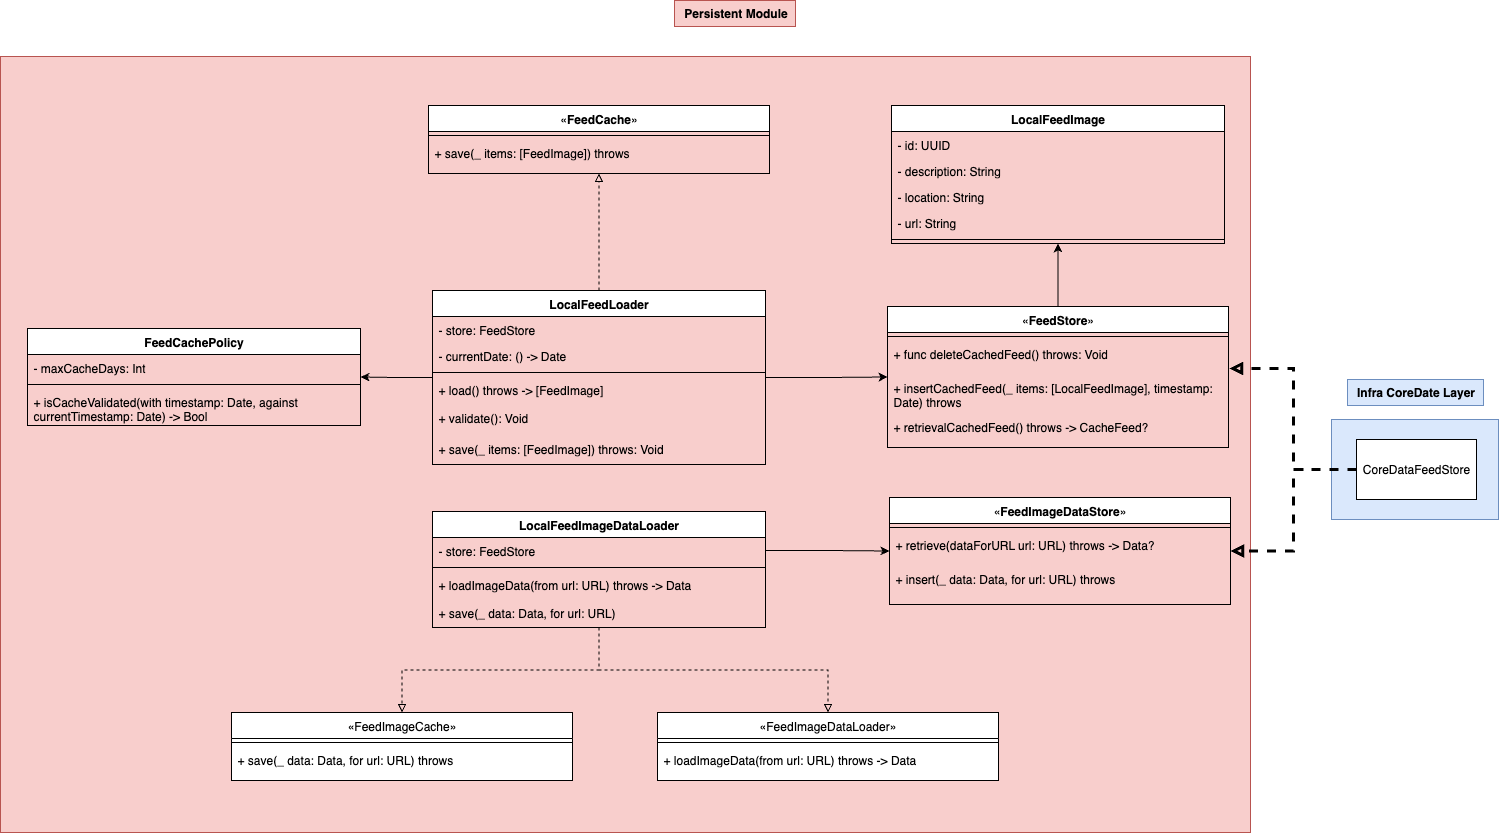

The diagram above was exported from draw.io. Its source (the exported page's mxGraphModel, read from the mxfile embedded in the PNG):
<mxGraphModel dx="3746" dy="1272" grid="0" gridSize="10" guides="1" tooltips="1" connect="1" arrows="1" fold="1" page="0" pageScale="1" pageWidth="827" pageHeight="3169" math="0" shadow="0">
  <root>
    <mxCell id="0" />
    <mxCell id="1" parent="0" />
    <mxCell id="QeLzpFEis-srMBsyN0VX-67" value="" style="rounded=0;whiteSpace=wrap;html=1;fillColor=#dae8fc;strokeColor=#6c8ebf;" parent="1" vertex="1">
      <mxGeometry x="886" y="668" width="167" height="100" as="geometry" />
    </mxCell>
    <mxCell id="QeLzpFEis-srMBsyN0VX-39" value="" style="rounded=0;whiteSpace=wrap;html=1;fillColor=#f8cecc;strokeColor=#b85450;" parent="1" vertex="1">
      <mxGeometry x="-445" y="305" width="1250" height="776" as="geometry" />
    </mxCell>
    <mxCell id="QeLzpFEis-srMBsyN0VX-13" style="edgeStyle=orthogonalEdgeStyle;rounded=0;orthogonalLoop=1;jettySize=auto;html=1;" parent="1" source="QeLzpFEis-srMBsyN0VX-1" target="QeLzpFEis-srMBsyN0VX-6" edge="1">
      <mxGeometry relative="1" as="geometry" />
    </mxCell>
    <mxCell id="QeLzpFEis-srMBsyN0VX-1" value="&lt;span style=&quot;font-weight: 400;&quot;&gt;«&lt;/span&gt;FeedStore&lt;span style=&quot;font-weight: 400;&quot;&gt;»&lt;/span&gt;" style="swimlane;fontStyle=1;align=center;verticalAlign=top;childLayout=stackLayout;horizontal=1;startSize=26;horizontalStack=0;resizeParent=1;resizeParentMax=0;resizeLast=0;collapsible=1;marginBottom=0;whiteSpace=wrap;html=1;labelBackgroundColor=none;" parent="1" vertex="1">
      <mxGeometry x="442" y="555" width="341" height="141" as="geometry" />
    </mxCell>
    <mxCell id="QeLzpFEis-srMBsyN0VX-2" value="" style="line;strokeWidth=1;fillColor=none;align=left;verticalAlign=middle;spacingTop=-1;spacingLeft=3;spacingRight=3;rotatable=0;labelPosition=right;points=[];portConstraint=eastwest;labelBackgroundColor=none;" parent="QeLzpFEis-srMBsyN0VX-1" vertex="1">
      <mxGeometry y="26" width="341" height="8" as="geometry" />
    </mxCell>
    <mxCell id="QeLzpFEis-srMBsyN0VX-3" value="+ func deleteCachedFeed() throws: Void" style="text;strokeColor=none;fillColor=none;align=left;verticalAlign=top;spacingLeft=4;spacingRight=4;overflow=hidden;rotatable=0;points=[[0,0.5],[1,0.5]];portConstraint=eastwest;whiteSpace=wrap;html=1;labelBackgroundColor=none;" parent="QeLzpFEis-srMBsyN0VX-1" vertex="1">
      <mxGeometry y="34" width="341" height="34" as="geometry" />
    </mxCell>
    <mxCell id="QeLzpFEis-srMBsyN0VX-4" value="+ insertCachedFeed(_ items: [LocalFeedImage], timestamp: Date) throws" style="text;strokeColor=none;fillColor=none;align=left;verticalAlign=top;spacingLeft=4;spacingRight=4;overflow=hidden;rotatable=0;points=[[0,0.5],[1,0.5]];portConstraint=eastwest;whiteSpace=wrap;html=1;labelBackgroundColor=none;" parent="QeLzpFEis-srMBsyN0VX-1" vertex="1">
      <mxGeometry y="68" width="341" height="39" as="geometry" />
    </mxCell>
    <mxCell id="QeLzpFEis-srMBsyN0VX-5" value="+ retrievalCachedFeed() throws -&amp;gt; CacheFeed?" style="text;strokeColor=none;fillColor=none;align=left;verticalAlign=top;spacingLeft=4;spacingRight=4;overflow=hidden;rotatable=0;points=[[0,0.5],[1,0.5]];portConstraint=eastwest;whiteSpace=wrap;html=1;labelBackgroundColor=none;" parent="QeLzpFEis-srMBsyN0VX-1" vertex="1">
      <mxGeometry y="107" width="341" height="34" as="geometry" />
    </mxCell>
    <mxCell id="QeLzpFEis-srMBsyN0VX-6" value="&lt;div&gt;LocalFeedImage&lt;/div&gt;" style="swimlane;fontStyle=1;align=center;verticalAlign=top;childLayout=stackLayout;horizontal=1;startSize=26;horizontalStack=0;resizeParent=1;resizeParentMax=0;resizeLast=0;collapsible=1;marginBottom=0;whiteSpace=wrap;html=1;labelBackgroundColor=none;" parent="1" vertex="1">
      <mxGeometry x="446" y="354" width="333" height="138" as="geometry" />
    </mxCell>
    <mxCell id="QeLzpFEis-srMBsyN0VX-7" value="- id: UUID" style="text;strokeColor=none;fillColor=none;align=left;verticalAlign=top;spacingLeft=4;spacingRight=4;overflow=hidden;rotatable=0;points=[[0,0.5],[1,0.5]];portConstraint=eastwest;whiteSpace=wrap;html=1;labelBackgroundColor=none;" parent="QeLzpFEis-srMBsyN0VX-6" vertex="1">
      <mxGeometry y="26" width="333" height="26" as="geometry" />
    </mxCell>
    <mxCell id="QeLzpFEis-srMBsyN0VX-10" value="- description: String" style="text;strokeColor=none;fillColor=none;align=left;verticalAlign=top;spacingLeft=4;spacingRight=4;overflow=hidden;rotatable=0;points=[[0,0.5],[1,0.5]];portConstraint=eastwest;whiteSpace=wrap;html=1;labelBackgroundColor=none;" parent="QeLzpFEis-srMBsyN0VX-6" vertex="1">
      <mxGeometry y="52" width="333" height="26" as="geometry" />
    </mxCell>
    <mxCell id="QeLzpFEis-srMBsyN0VX-11" value="- location: String" style="text;strokeColor=none;fillColor=none;align=left;verticalAlign=top;spacingLeft=4;spacingRight=4;overflow=hidden;rotatable=0;points=[[0,0.5],[1,0.5]];portConstraint=eastwest;whiteSpace=wrap;html=1;labelBackgroundColor=none;" parent="QeLzpFEis-srMBsyN0VX-6" vertex="1">
      <mxGeometry y="78" width="333" height="26" as="geometry" />
    </mxCell>
    <mxCell id="QeLzpFEis-srMBsyN0VX-12" value="- url: String" style="text;strokeColor=none;fillColor=none;align=left;verticalAlign=top;spacingLeft=4;spacingRight=4;overflow=hidden;rotatable=0;points=[[0,0.5],[1,0.5]];portConstraint=eastwest;whiteSpace=wrap;html=1;labelBackgroundColor=none;" parent="QeLzpFEis-srMBsyN0VX-6" vertex="1">
      <mxGeometry y="104" width="333" height="26" as="geometry" />
    </mxCell>
    <mxCell id="QeLzpFEis-srMBsyN0VX-8" value="" style="line;strokeWidth=1;fillColor=none;align=left;verticalAlign=middle;spacingTop=-1;spacingLeft=3;spacingRight=3;rotatable=0;labelPosition=right;points=[];portConstraint=eastwest;labelBackgroundColor=none;" parent="QeLzpFEis-srMBsyN0VX-6" vertex="1">
      <mxGeometry y="130" width="333" height="8" as="geometry" />
    </mxCell>
    <mxCell id="QeLzpFEis-srMBsyN0VX-25" style="edgeStyle=orthogonalEdgeStyle;rounded=0;orthogonalLoop=1;jettySize=auto;html=1;" parent="1" source="QeLzpFEis-srMBsyN0VX-21" target="QeLzpFEis-srMBsyN0VX-1" edge="1">
      <mxGeometry relative="1" as="geometry" />
    </mxCell>
    <mxCell id="QeLzpFEis-srMBsyN0VX-32" style="edgeStyle=orthogonalEdgeStyle;rounded=0;orthogonalLoop=1;jettySize=auto;html=1;endArrow=block;endFill=0;dashed=1;" parent="1" source="QeLzpFEis-srMBsyN0VX-21" target="QeLzpFEis-srMBsyN0VX-27" edge="1">
      <mxGeometry relative="1" as="geometry" />
    </mxCell>
    <mxCell id="0Vvd8JFJB_U6hOtLQH7z-6" style="edgeStyle=orthogonalEdgeStyle;rounded=0;orthogonalLoop=1;jettySize=auto;html=1;" edge="1" parent="1" source="QeLzpFEis-srMBsyN0VX-21" target="0Vvd8JFJB_U6hOtLQH7z-1">
      <mxGeometry relative="1" as="geometry" />
    </mxCell>
    <mxCell id="QeLzpFEis-srMBsyN0VX-21" value="&lt;div&gt;LocalFeedLoader&lt;/div&gt;" style="swimlane;fontStyle=1;align=center;verticalAlign=top;childLayout=stackLayout;horizontal=1;startSize=26;horizontalStack=0;resizeParent=1;resizeParentMax=0;resizeLast=0;collapsible=1;marginBottom=0;whiteSpace=wrap;html=1;labelBackgroundColor=none;" parent="1" vertex="1">
      <mxGeometry x="-13" y="539" width="333" height="174" as="geometry" />
    </mxCell>
    <mxCell id="QeLzpFEis-srMBsyN0VX-22" value="- store: FeedStore" style="text;strokeColor=none;fillColor=none;align=left;verticalAlign=top;spacingLeft=4;spacingRight=4;overflow=hidden;rotatable=0;points=[[0,0.5],[1,0.5]];portConstraint=eastwest;whiteSpace=wrap;html=1;labelBackgroundColor=none;" parent="QeLzpFEis-srMBsyN0VX-21" vertex="1">
      <mxGeometry y="26" width="333" height="26" as="geometry" />
    </mxCell>
    <mxCell id="QeLzpFEis-srMBsyN0VX-26" value="- currentDate: () -&amp;gt; Date" style="text;strokeColor=none;fillColor=none;align=left;verticalAlign=top;spacingLeft=4;spacingRight=4;overflow=hidden;rotatable=0;points=[[0,0.5],[1,0.5]];portConstraint=eastwest;whiteSpace=wrap;html=1;labelBackgroundColor=none;" parent="QeLzpFEis-srMBsyN0VX-21" vertex="1">
      <mxGeometry y="52" width="333" height="26" as="geometry" />
    </mxCell>
    <mxCell id="QeLzpFEis-srMBsyN0VX-23" value="" style="line;strokeWidth=1;fillColor=none;align=left;verticalAlign=middle;spacingTop=-1;spacingLeft=3;spacingRight=3;rotatable=0;labelPosition=right;points=[];portConstraint=eastwest;labelBackgroundColor=none;" parent="QeLzpFEis-srMBsyN0VX-21" vertex="1">
      <mxGeometry y="78" width="333" height="8" as="geometry" />
    </mxCell>
    <mxCell id="QeLzpFEis-srMBsyN0VX-24" value="&lt;div&gt;+ load() throws -&amp;gt; [FeedImage]&lt;/div&gt;" style="text;strokeColor=none;fillColor=none;align=left;verticalAlign=top;spacingLeft=4;spacingRight=4;overflow=hidden;rotatable=0;points=[[0,0.5],[1,0.5]];portConstraint=eastwest;whiteSpace=wrap;html=1;labelBackgroundColor=none;" parent="QeLzpFEis-srMBsyN0VX-21" vertex="1">
      <mxGeometry y="86" width="333" height="28" as="geometry" />
    </mxCell>
    <mxCell id="QeLzpFEis-srMBsyN0VX-33" value="&lt;div&gt;+ validate(): Void&lt;/div&gt;" style="text;strokeColor=none;fillColor=none;align=left;verticalAlign=top;spacingLeft=4;spacingRight=4;overflow=hidden;rotatable=0;points=[[0,0.5],[1,0.5]];portConstraint=eastwest;whiteSpace=wrap;html=1;labelBackgroundColor=none;" parent="QeLzpFEis-srMBsyN0VX-21" vertex="1">
      <mxGeometry y="114" width="333" height="31" as="geometry" />
    </mxCell>
    <mxCell id="QeLzpFEis-srMBsyN0VX-34" value="&lt;div&gt;+ save(_ items: [FeedImage]) throws: Void&lt;/div&gt;" style="text;strokeColor=none;fillColor=none;align=left;verticalAlign=top;spacingLeft=4;spacingRight=4;overflow=hidden;rotatable=0;points=[[0,0.5],[1,0.5]];portConstraint=eastwest;whiteSpace=wrap;html=1;labelBackgroundColor=none;" parent="QeLzpFEis-srMBsyN0VX-21" vertex="1">
      <mxGeometry y="145" width="333" height="29" as="geometry" />
    </mxCell>
    <mxCell id="QeLzpFEis-srMBsyN0VX-27" value="&lt;span style=&quot;font-weight: 400;&quot;&gt;«&lt;/span&gt;FeedCache&lt;span style=&quot;font-weight: 400;&quot;&gt;»&lt;/span&gt;" style="swimlane;fontStyle=1;align=center;verticalAlign=top;childLayout=stackLayout;horizontal=1;startSize=26;horizontalStack=0;resizeParent=1;resizeParentMax=0;resizeLast=0;collapsible=1;marginBottom=0;whiteSpace=wrap;html=1;labelBackgroundColor=none;" parent="1" vertex="1">
      <mxGeometry x="-17" y="354" width="341" height="68" as="geometry" />
    </mxCell>
    <mxCell id="QeLzpFEis-srMBsyN0VX-28" value="" style="line;strokeWidth=1;fillColor=none;align=left;verticalAlign=middle;spacingTop=-1;spacingLeft=3;spacingRight=3;rotatable=0;labelPosition=right;points=[];portConstraint=eastwest;labelBackgroundColor=none;" parent="QeLzpFEis-srMBsyN0VX-27" vertex="1">
      <mxGeometry y="26" width="341" height="8" as="geometry" />
    </mxCell>
    <mxCell id="QeLzpFEis-srMBsyN0VX-29" value="+ save(_ items: [FeedImage]) throws" style="text;strokeColor=none;fillColor=none;align=left;verticalAlign=top;spacingLeft=4;spacingRight=4;overflow=hidden;rotatable=0;points=[[0,0.5],[1,0.5]];portConstraint=eastwest;whiteSpace=wrap;html=1;labelBackgroundColor=none;" parent="QeLzpFEis-srMBsyN0VX-27" vertex="1">
      <mxGeometry y="34" width="341" height="34" as="geometry" />
    </mxCell>
    <mxCell id="QeLzpFEis-srMBsyN0VX-65" style="edgeStyle=orthogonalEdgeStyle;rounded=0;orthogonalLoop=1;jettySize=auto;html=1;endArrow=block;endFill=0;dashed=1;strokeWidth=3;" parent="1" edge="1">
      <mxGeometry relative="1" as="geometry">
        <mxPoint x="858" y="718" as="sourcePoint" />
        <mxPoint x="784" y="617" as="targetPoint" />
        <Array as="points">
          <mxPoint x="848" y="718" />
          <mxPoint x="848" y="617" />
        </Array>
      </mxGeometry>
    </mxCell>
    <mxCell id="QeLzpFEis-srMBsyN0VX-66" style="edgeStyle=orthogonalEdgeStyle;rounded=0;orthogonalLoop=1;jettySize=auto;html=1;dashed=1;endArrow=block;endFill=0;strokeWidth=3;" parent="1" source="QeLzpFEis-srMBsyN0VX-35" target="QeLzpFEis-srMBsyN0VX-51" edge="1">
      <mxGeometry relative="1" as="geometry" />
    </mxCell>
    <mxCell id="QeLzpFEis-srMBsyN0VX-35" value="CoreDataFeedStore" style="rounded=0;whiteSpace=wrap;html=1;" parent="1" vertex="1">
      <mxGeometry x="911" y="688" width="120" height="60" as="geometry" />
    </mxCell>
    <mxCell id="QeLzpFEis-srMBsyN0VX-40" value="&lt;b&gt;Persistent Module&lt;/b&gt;" style="text;html=1;align=center;verticalAlign=middle;resizable=0;points=[];autosize=1;strokeColor=#b85450;fillColor=#f8cecc;" parent="1" vertex="1">
      <mxGeometry x="229" y="249" width="121" height="26" as="geometry" />
    </mxCell>
    <mxCell id="QeLzpFEis-srMBsyN0VX-58" style="edgeStyle=orthogonalEdgeStyle;rounded=0;orthogonalLoop=1;jettySize=auto;html=1;endArrow=block;endFill=0;dashed=1;" parent="1" source="QeLzpFEis-srMBsyN0VX-41" target="QeLzpFEis-srMBsyN0VX-48" edge="1">
      <mxGeometry relative="1" as="geometry" />
    </mxCell>
    <mxCell id="QeLzpFEis-srMBsyN0VX-74" style="edgeStyle=orthogonalEdgeStyle;rounded=0;orthogonalLoop=1;jettySize=auto;html=1;endArrow=block;endFill=0;dashed=1;" parent="1" source="QeLzpFEis-srMBsyN0VX-41" target="QeLzpFEis-srMBsyN0VX-70" edge="1">
      <mxGeometry relative="1" as="geometry" />
    </mxCell>
    <mxCell id="QeLzpFEis-srMBsyN0VX-41" value="&lt;div&gt;LocalFeedImageDataLoader&lt;/div&gt;" style="swimlane;fontStyle=1;align=center;verticalAlign=top;childLayout=stackLayout;horizontal=1;startSize=26;horizontalStack=0;resizeParent=1;resizeParentMax=0;resizeLast=0;collapsible=1;marginBottom=0;whiteSpace=wrap;html=1;labelBackgroundColor=none;" parent="1" vertex="1">
      <mxGeometry x="-13" y="760" width="333" height="116" as="geometry" />
    </mxCell>
    <mxCell id="QeLzpFEis-srMBsyN0VX-42" value="- store: FeedStore" style="text;strokeColor=none;fillColor=none;align=left;verticalAlign=top;spacingLeft=4;spacingRight=4;overflow=hidden;rotatable=0;points=[[0,0.5],[1,0.5]];portConstraint=eastwest;whiteSpace=wrap;html=1;labelBackgroundColor=none;" parent="QeLzpFEis-srMBsyN0VX-41" vertex="1">
      <mxGeometry y="26" width="333" height="26" as="geometry" />
    </mxCell>
    <mxCell id="QeLzpFEis-srMBsyN0VX-44" value="" style="line;strokeWidth=1;fillColor=none;align=left;verticalAlign=middle;spacingTop=-1;spacingLeft=3;spacingRight=3;rotatable=0;labelPosition=right;points=[];portConstraint=eastwest;labelBackgroundColor=none;" parent="QeLzpFEis-srMBsyN0VX-41" vertex="1">
      <mxGeometry y="52" width="333" height="8" as="geometry" />
    </mxCell>
    <mxCell id="QeLzpFEis-srMBsyN0VX-45" value="&lt;div&gt;+ loadImageData(from url: URL) throws -&amp;gt; Data&lt;/div&gt;" style="text;strokeColor=none;fillColor=none;align=left;verticalAlign=top;spacingLeft=4;spacingRight=4;overflow=hidden;rotatable=0;points=[[0,0.5],[1,0.5]];portConstraint=eastwest;whiteSpace=wrap;html=1;labelBackgroundColor=none;" parent="QeLzpFEis-srMBsyN0VX-41" vertex="1">
      <mxGeometry y="60" width="333" height="28" as="geometry" />
    </mxCell>
    <mxCell id="QeLzpFEis-srMBsyN0VX-69" value="&lt;div&gt;+ save(_ data: Data, for url: URL)&lt;/div&gt;" style="text;strokeColor=none;fillColor=none;align=left;verticalAlign=top;spacingLeft=4;spacingRight=4;overflow=hidden;rotatable=0;points=[[0,0.5],[1,0.5]];portConstraint=eastwest;whiteSpace=wrap;html=1;labelBackgroundColor=none;" parent="QeLzpFEis-srMBsyN0VX-41" vertex="1">
      <mxGeometry y="88" width="333" height="28" as="geometry" />
    </mxCell>
    <mxCell id="QeLzpFEis-srMBsyN0VX-48" value="&lt;span style=&quot;font-weight: 400;&quot;&gt;«FeedImageCache»&lt;/span&gt;" style="swimlane;fontStyle=1;align=center;verticalAlign=top;childLayout=stackLayout;horizontal=1;startSize=26;horizontalStack=0;resizeParent=1;resizeParentMax=0;resizeLast=0;collapsible=1;marginBottom=0;whiteSpace=wrap;html=1;labelBackgroundColor=none;swimlaneFillColor=default;" parent="1" vertex="1">
      <mxGeometry x="-214" y="961" width="341" height="68" as="geometry" />
    </mxCell>
    <mxCell id="QeLzpFEis-srMBsyN0VX-49" value="" style="line;strokeWidth=1;fillColor=none;align=left;verticalAlign=middle;spacingTop=-1;spacingLeft=3;spacingRight=3;rotatable=0;labelPosition=right;points=[];portConstraint=eastwest;labelBackgroundColor=none;" parent="QeLzpFEis-srMBsyN0VX-48" vertex="1">
      <mxGeometry y="26" width="341" height="8" as="geometry" />
    </mxCell>
    <mxCell id="QeLzpFEis-srMBsyN0VX-50" value="+ save(_ data: Data, for url: URL) throws" style="text;strokeColor=none;fillColor=none;align=left;verticalAlign=top;spacingLeft=4;spacingRight=4;overflow=hidden;rotatable=0;points=[[0,0.5],[1,0.5]];portConstraint=eastwest;whiteSpace=wrap;html=1;labelBackgroundColor=none;" parent="QeLzpFEis-srMBsyN0VX-48" vertex="1">
      <mxGeometry y="34" width="341" height="34" as="geometry" />
    </mxCell>
    <mxCell id="QeLzpFEis-srMBsyN0VX-51" value="&lt;span style=&quot;font-weight: 400;&quot;&gt;«&lt;/span&gt;FeedImageDataStore&lt;span style=&quot;font-weight: 400;&quot;&gt;»&lt;/span&gt;" style="swimlane;fontStyle=1;align=center;verticalAlign=top;childLayout=stackLayout;horizontal=1;startSize=26;horizontalStack=0;resizeParent=1;resizeParentMax=0;resizeLast=0;collapsible=1;marginBottom=0;whiteSpace=wrap;html=1;labelBackgroundColor=none;" parent="1" vertex="1">
      <mxGeometry x="444" y="746" width="341" height="107" as="geometry" />
    </mxCell>
    <mxCell id="QeLzpFEis-srMBsyN0VX-52" value="" style="line;strokeWidth=1;fillColor=none;align=left;verticalAlign=middle;spacingTop=-1;spacingLeft=3;spacingRight=3;rotatable=0;labelPosition=right;points=[];portConstraint=eastwest;labelBackgroundColor=none;" parent="QeLzpFEis-srMBsyN0VX-51" vertex="1">
      <mxGeometry y="26" width="341" height="8" as="geometry" />
    </mxCell>
    <mxCell id="QeLzpFEis-srMBsyN0VX-53" value="+ retrieve(dataForURL url: URL) throws -&amp;gt; Data?" style="text;strokeColor=none;fillColor=none;align=left;verticalAlign=top;spacingLeft=4;spacingRight=4;overflow=hidden;rotatable=0;points=[[0,0.5],[1,0.5]];portConstraint=eastwest;whiteSpace=wrap;html=1;labelBackgroundColor=none;" parent="QeLzpFEis-srMBsyN0VX-51" vertex="1">
      <mxGeometry y="34" width="341" height="34" as="geometry" />
    </mxCell>
    <mxCell id="QeLzpFEis-srMBsyN0VX-54" value="+ insert(_ data: Data, for url: URL) throws" style="text;strokeColor=none;fillColor=none;align=left;verticalAlign=top;spacingLeft=4;spacingRight=4;overflow=hidden;rotatable=0;points=[[0,0.5],[1,0.5]];portConstraint=eastwest;whiteSpace=wrap;html=1;labelBackgroundColor=none;" parent="QeLzpFEis-srMBsyN0VX-51" vertex="1">
      <mxGeometry y="68" width="341" height="39" as="geometry" />
    </mxCell>
    <mxCell id="QeLzpFEis-srMBsyN0VX-56" style="edgeStyle=orthogonalEdgeStyle;rounded=0;orthogonalLoop=1;jettySize=auto;html=1;" parent="1" source="QeLzpFEis-srMBsyN0VX-42" target="QeLzpFEis-srMBsyN0VX-51" edge="1">
      <mxGeometry relative="1" as="geometry" />
    </mxCell>
    <mxCell id="QeLzpFEis-srMBsyN0VX-68" value="&lt;b&gt;Infra CoreDate Layer&lt;/b&gt;" style="text;html=1;align=center;verticalAlign=middle;resizable=0;points=[];autosize=1;strokeColor=#6c8ebf;fillColor=#dae8fc;" parent="1" vertex="1">
      <mxGeometry x="902" y="628" width="136" height="26" as="geometry" />
    </mxCell>
    <mxCell id="QeLzpFEis-srMBsyN0VX-70" value="&lt;span style=&quot;font-weight: 400;&quot;&gt;«FeedImageDataLoader»&lt;/span&gt;" style="swimlane;fontStyle=1;align=center;verticalAlign=top;childLayout=stackLayout;horizontal=1;startSize=26;horizontalStack=0;resizeParent=1;resizeParentMax=0;resizeLast=0;collapsible=1;marginBottom=0;whiteSpace=wrap;html=1;labelBackgroundColor=none;swimlaneFillColor=default;" parent="1" vertex="1">
      <mxGeometry x="212" y="961" width="341" height="68" as="geometry" />
    </mxCell>
    <mxCell id="QeLzpFEis-srMBsyN0VX-71" value="" style="line;strokeWidth=1;fillColor=none;align=left;verticalAlign=middle;spacingTop=-1;spacingLeft=3;spacingRight=3;rotatable=0;labelPosition=right;points=[];portConstraint=eastwest;labelBackgroundColor=none;" parent="QeLzpFEis-srMBsyN0VX-70" vertex="1">
      <mxGeometry y="26" width="341" height="8" as="geometry" />
    </mxCell>
    <mxCell id="QeLzpFEis-srMBsyN0VX-72" value="+ loadImageData(from url: URL) throws -&amp;gt; Data" style="text;strokeColor=none;fillColor=none;align=left;verticalAlign=top;spacingLeft=4;spacingRight=4;overflow=hidden;rotatable=0;points=[[0,0.5],[1,0.5]];portConstraint=eastwest;whiteSpace=wrap;html=1;labelBackgroundColor=none;" parent="QeLzpFEis-srMBsyN0VX-70" vertex="1">
      <mxGeometry y="34" width="341" height="34" as="geometry" />
    </mxCell>
    <mxCell id="0Vvd8JFJB_U6hOtLQH7z-1" value="&lt;div&gt;FeedCachePolicy&lt;/div&gt;" style="swimlane;fontStyle=1;align=center;verticalAlign=top;childLayout=stackLayout;horizontal=1;startSize=26;horizontalStack=0;resizeParent=1;resizeParentMax=0;resizeLast=0;collapsible=1;marginBottom=0;whiteSpace=wrap;html=1;labelBackgroundColor=none;" vertex="1" parent="1">
      <mxGeometry x="-418" y="577" width="333" height="97" as="geometry" />
    </mxCell>
    <mxCell id="0Vvd8JFJB_U6hOtLQH7z-2" value="-&amp;nbsp;maxCacheDays: Int" style="text;strokeColor=none;fillColor=none;align=left;verticalAlign=top;spacingLeft=4;spacingRight=4;overflow=hidden;rotatable=0;points=[[0,0.5],[1,0.5]];portConstraint=eastwest;whiteSpace=wrap;html=1;labelBackgroundColor=none;" vertex="1" parent="0Vvd8JFJB_U6hOtLQH7z-1">
      <mxGeometry y="26" width="333" height="26" as="geometry" />
    </mxCell>
    <mxCell id="0Vvd8JFJB_U6hOtLQH7z-3" value="" style="line;strokeWidth=1;fillColor=none;align=left;verticalAlign=middle;spacingTop=-1;spacingLeft=3;spacingRight=3;rotatable=0;labelPosition=right;points=[];portConstraint=eastwest;labelBackgroundColor=none;" vertex="1" parent="0Vvd8JFJB_U6hOtLQH7z-1">
      <mxGeometry y="52" width="333" height="8" as="geometry" />
    </mxCell>
    <mxCell id="0Vvd8JFJB_U6hOtLQH7z-4" value="&lt;div&gt;+ isCacheValidated(with timestamp: Date, against currentTimestamp: Date) -&amp;gt; Bool&lt;/div&gt;" style="text;strokeColor=none;fillColor=none;align=left;verticalAlign=top;spacingLeft=4;spacingRight=4;overflow=hidden;rotatable=0;points=[[0,0.5],[1,0.5]];portConstraint=eastwest;whiteSpace=wrap;html=1;labelBackgroundColor=none;" vertex="1" parent="0Vvd8JFJB_U6hOtLQH7z-1">
      <mxGeometry y="60" width="333" height="37" as="geometry" />
    </mxCell>
  </root>
</mxGraphModel>